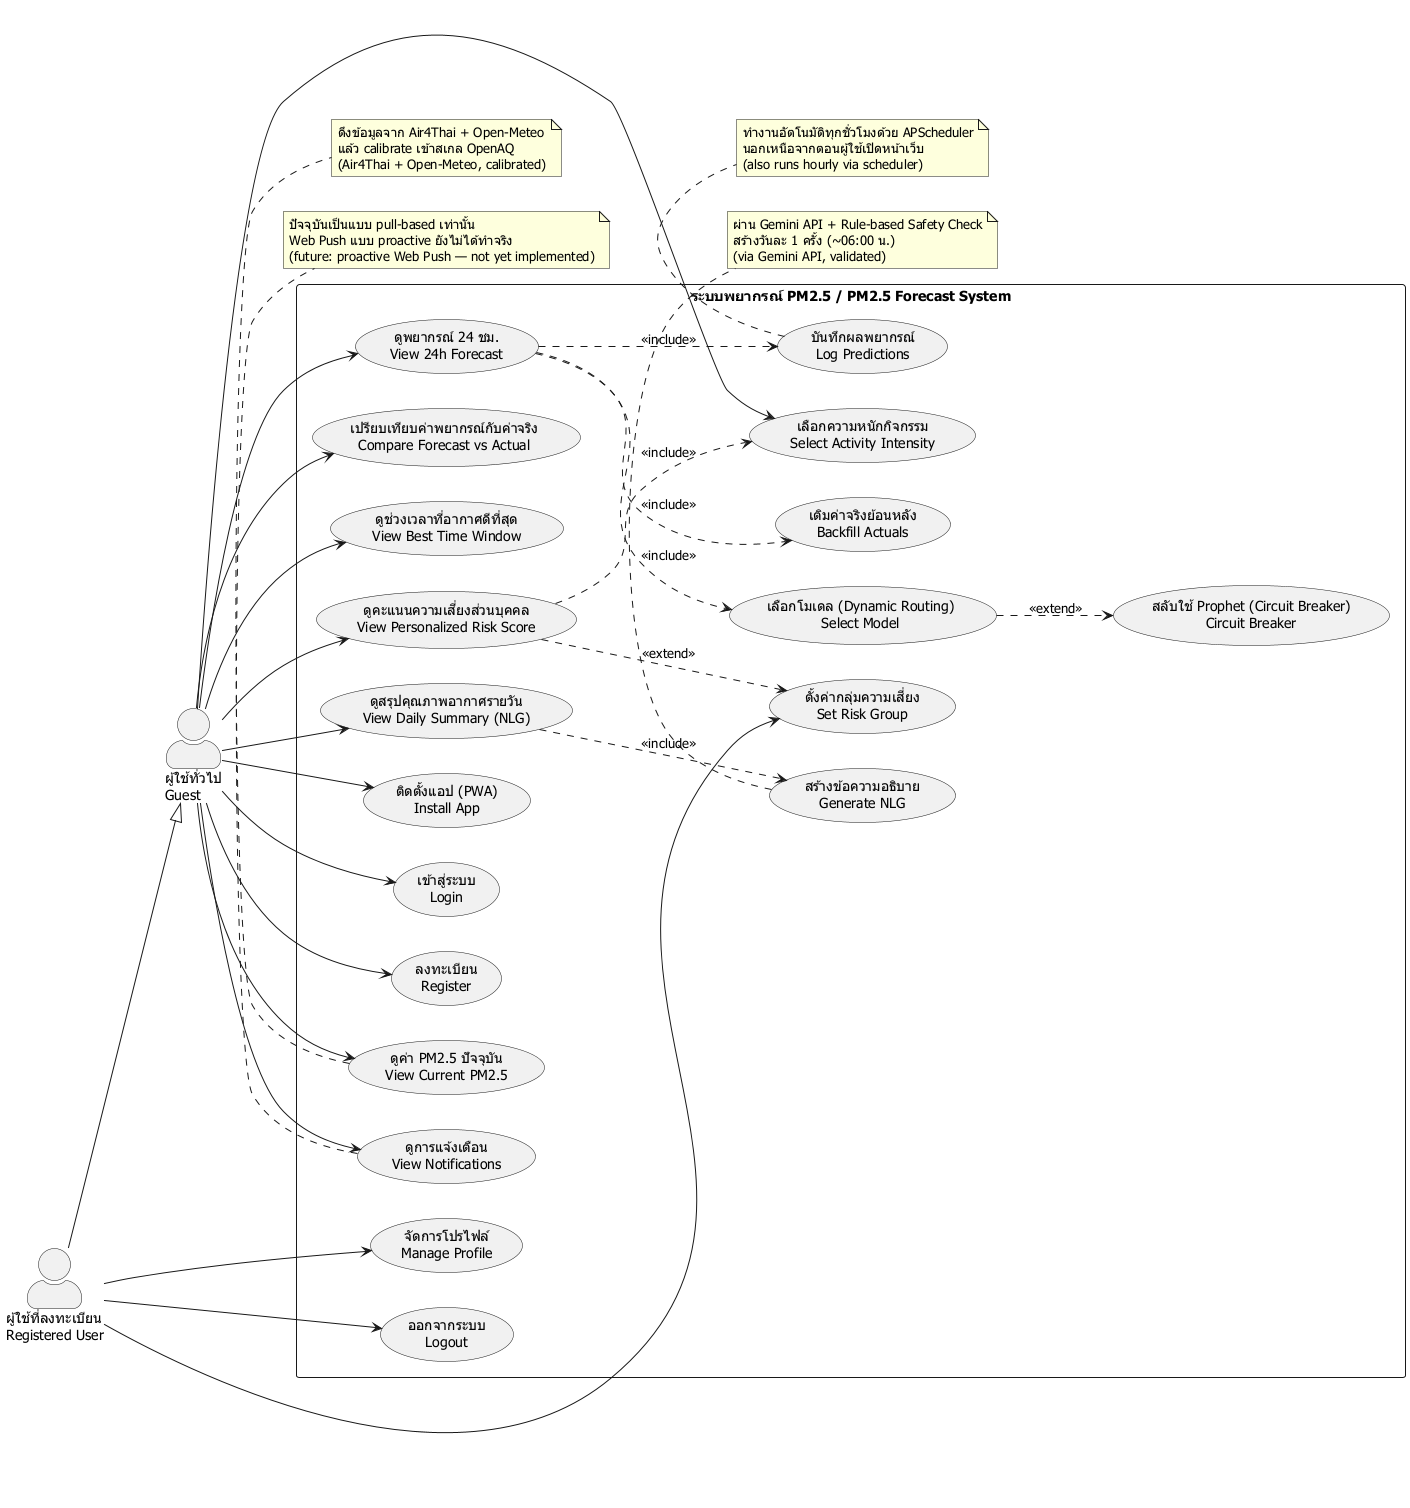

The diagram above was rendered by PlantUML. Its source (embedded in the PNG):
@startuml PM25_Forecast_UseCase
' ============================================================================
' Use Case Diagram — ระบบพยากรณ์ PM2.5 ล่วงหน้า 24 ชม. จ.ขอนแก่น
' PM2.5 24-Hour Forecast & Health Advisory System (Khon Kaen)
'
' หมายเหตุ: diagram นี้สะท้อน "สิ่งที่ระบบทำได้จริง" ณ ปัจจุบัน (ตาม CHANGELOG ถึง entry 64)
'          actor เป็นคนเท่านั้น (ตามที่ตกลง) — Scheduler/Air4Thai/Open-Meteo/Gemini
'          แสดงเป็น note ประกอบ ไม่ใช่ actor
' Render: VSCode PlantUML extension / plantuml.com / `plantuml usecase_diagram.puml`
' ============================================================================

left to right direction
skinparam actorStyle awesome
skinparam packageStyle rectangle
' รองรับภาษาไทย: ตั้งฟอนต์ที่มี glyph ไทย (ปรับตามเครื่องที่ render ได้)
skinparam defaultFontName "Tahoma"

' ---------------------------------------------------------------------------
' Actors (คนเท่านั้น)
' ---------------------------------------------------------------------------
actor "ผู้ใช้ทั่วไป\nGuest" as Guest
actor "ผู้ใช้ที่ลงทะเบียน\nRegistered User" as RegUser

' Registered User สืบทอดทุกความสามารถของ Guest + ส่วนที่ต้อง login
RegUser --|> Guest

rectangle "ระบบพยากรณ์ PM2.5 / PM2.5 Forecast System" {

  ' ----- Use cases ที่ Guest (และ Registered) ใช้ได้ -----
  usecase "ดูพยากรณ์ 24 ชม.\nView 24h Forecast" as UC_Forecast
  usecase "ดูค่า PM2.5 ปัจจุบัน\nView Current PM2.5" as UC_Current
  usecase "เปรียบเทียบค่าพยากรณ์กับค่าจริง\nCompare Forecast vs Actual" as UC_Compare
  usecase "ดูช่วงเวลาที่อากาศดีที่สุด\nView Best Time Window" as UC_BestTime
  usecase "ดูสรุปคุณภาพอากาศรายวัน\nView Daily Summary (NLG)" as UC_Daily
  usecase "ดูคะแนนความเสี่ยงส่วนบุคคล\nView Personalized Risk Score" as UC_Risk
  usecase "เลือกความหนักกิจกรรม\nSelect Activity Intensity" as UC_Activity
  usecase "ดูการแจ้งเตือน\nView Notifications" as UC_Notif
  usecase "ติดตั้งแอป (PWA)\nInstall App" as UC_PWA
  usecase "เข้าสู่ระบบ\nLogin" as UC_Login
  usecase "ลงทะเบียน\nRegister" as UC_Register

  ' ----- Use cases เฉพาะ Registered User -----
  usecase "จัดการโปรไฟล์\nManage Profile" as UC_Profile
  usecase "ตั้งค่ากลุ่มความเสี่ยง\nSet Risk Group" as UC_RiskGroup
  usecase "ออกจากระบบ\nLogout" as UC_Logout

  ' ----- Internal / system use cases (ถูก include/extend ไม่มี actor ต่อตรง) -----
  usecase "เลือกโมเดล (Dynamic Routing)\nSelect Model" as UC_Route
  usecase "สลับใช้ Prophet (Circuit Breaker)\nCircuit Breaker" as UC_Breaker
  usecase "บันทึกผลพยากรณ์\nLog Predictions" as UC_Log
  usecase "เติมค่าจริงย้อนหลัง\nBackfill Actuals" as UC_Backfill
  usecase "สร้างข้อความอธิบาย\nGenerate NLG" as UC_NLG
}

' ---------------------------------------------------------------------------
' ความสัมพันธ์ระหว่าง Guest กับ use case
' ---------------------------------------------------------------------------
Guest --> UC_Forecast
Guest --> UC_Current
Guest --> UC_Compare
Guest --> UC_BestTime
Guest --> UC_Daily
Guest --> UC_Risk
Guest --> UC_Activity
Guest --> UC_Notif
Guest --> UC_PWA
Guest --> UC_Login
Guest --> UC_Register

' ---------------------------------------------------------------------------
' ความสัมพันธ์เฉพาะ Registered User
' ---------------------------------------------------------------------------
RegUser --> UC_Profile
RegUser --> UC_RiskGroup
RegUser --> UC_Logout

' ---------------------------------------------------------------------------
' <<include>> / <<extend>> ระหว่าง use cases
' ---------------------------------------------------------------------------
UC_Forecast ..> UC_Route    : <<include>>
UC_Forecast ..> UC_Log      : <<include>>
UC_Forecast ..> UC_Backfill : <<include>>
UC_Route    ..> UC_Breaker  : <<extend>>
UC_Daily    ..> UC_NLG      : <<include>>
UC_Risk     ..> UC_Activity : <<include>>
UC_Risk     ..> UC_RiskGroup: <<extend>>

' ---------------------------------------------------------------------------
' Notes — บริการภายนอก / งานอัตโนมัติ / ข้อจำกัด (ไม่ใช่ actor)
' ---------------------------------------------------------------------------
note bottom of UC_Current
  ดึงข้อมูลจาก Air4Thai + Open-Meteo
  แล้ว calibrate เข้าสเกล OpenAQ
  (Air4Thai + Open-Meteo, calibrated)
end note

note bottom of UC_Log
  ทำงานอัตโนมัติทุกชั่วโมงด้วย APScheduler
  นอกเหนือจากตอนผู้ใช้เปิดหน้าเว็บ
  (also runs hourly via scheduler)
end note

note bottom of UC_NLG
  ผ่าน Gemini API + Rule-based Safety Check
  สร้างวันละ 1 ครั้ง (~06:00 น.)
  (via Gemini API, validated)
end note

note bottom of UC_Notif
  ปัจจุบันเป็นแบบ pull-based เท่านั้น
  Web Push แบบ proactive ยังไม่ได้ทำจริง
  (future: proactive Web Push — not yet implemented)
end note

@enduml